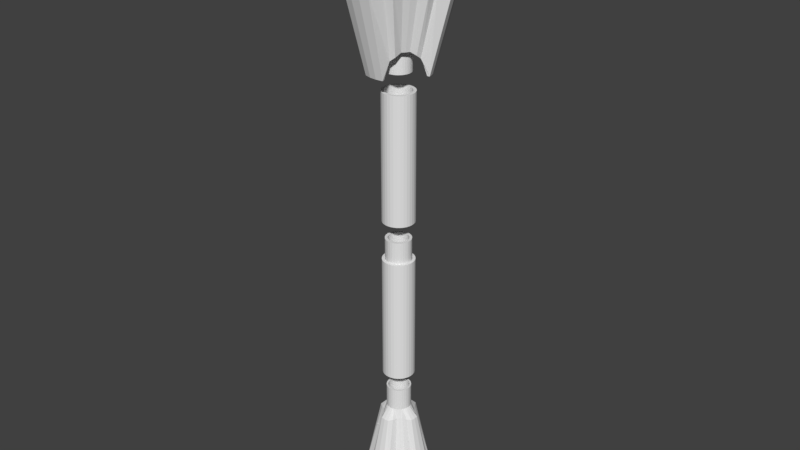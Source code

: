 # Source: tri-scepter.blend  (saved by Blender 2.77.0; exported with 4.5.12 LTS)
import bpy
from mathutils import Matrix  # noqa: F401  (used for matrix-valued properties, if any)

bpy.ops.wm.read_factory_settings(use_empty=True)
scene = bpy.context.scene
scene.name = 'Scene'

# ---- collections
col_collection_1 = bpy.data.collections.new('Collection 1'); scene.collection.children.link(col_collection_1)

# ---- materials (node trees are filled in below, after node groups)
mat_material_001 = bpy.data.materials.new('Material.001')
mat_material_001.alpha_threshold = 0.0
mat_material_001.use_transparent_shadow = False
mat_material_001.diffuse_color = (0.04225, 0.04265, 0.05497, 1.0)
mat_material_001.roughness = 0.5

# ---- material node trees

# ---- world
world_world = bpy.data.worlds.new('World'); scene.world = world_world
world_world.color = (0.05088, 0.05088, 0.05088)
world_world.use_sun_shadow = False
world_world.sun_shadow_jitter_overblur = 0.0
world_world.cycles.sampling_method = 'MANUAL'

# ---- meshes
me_cylinder_001 = bpy.data.meshes.new('Cylinder.001')
me_cylinder_001.from_pydata([(-0.2372, 0.2347, 2.67), (-0.2787, 0.1842, 2.67), (-0.3415, 0.2282, 2.67), (-0.2904, 0.2904, 2.67), (-0.1866, 0.2763, 2.67), (-0.3095, 0.1264, 2.67), (-0.3794, 0.1572, 2.67), (-0.2282, 0.3415, 2.67), (-0.1288, 0.3071, 2.67), (-0.3285, 0.06381, 2.67), (-0.4028, 0.08012, 2.67), (-0.1572, 0.3794, 2.67), (-0.06621, 0.3261, 2.67), (-0.3349, -0.001321, 2.67), (-0.4107, 6.023e-09, 2.67), (-0.08012, 0.4028, 2.67), (-0.001084, 0.3325, 2.67), (-0.3285, -0.06645, 2.67), (-0.4028, -0.08012, 2.67), (-2.455e-08, 0.4107, 2.67), (0.06405, 0.3261, 2.67), (-0.3095, -0.1291, 2.67), (-0.3794, -0.1572, 2.67), (0.08012, 0.4028, 2.67), (0.1267, 0.3071, 2.67), (-0.2787, -0.1868, 2.67), (-0.3415, -0.2282, 2.67), (0.1572, 0.3794, 2.67), (0.1844, 0.2763, 2.67), (-0.2372, -0.2374, 2.67), (-0.2904, -0.2904, 2.67), (0.2282, 0.3415, 2.67), (0.235, 0.2347, 2.67), (-0.1866, -0.2789, 2.67), (-0.2282, -0.3415, 2.67), (0.2904, 0.2904, 2.67), (0.2765, 0.1842, 2.67), (-0.1288, -0.3098, 2.67), (-0.1572, -0.3794, 2.67), (0.3415, 0.2282, 2.67), (0.3074, 0.1264, 2.67), (-0.06622, -0.3288, 2.67), (-0.08012, -0.4028, 2.67), (0.3794, 0.1572, 2.67), (0.3264, 0.06381, 2.67), (-0.001085, -0.3352, 2.67), (-1.583e-07, -0.4107, 2.67), (0.4028, 0.08012, 2.67), (0.3328, -0.001322, 2.67), (0.06405, -0.3288, 2.67), (0.08012, -0.4028, 2.67), (0.4107, -3.6e-07, 2.67), (0.3264, -0.06645, 2.67), (0.1267, -0.3098, 2.67), (0.1572, -0.3794, 2.67), (0.4028, -0.08012, 2.67), (0.3074, -0.1291, 2.67), (0.1844, -0.2789, 2.67), (0.2282, -0.3415, 2.67), (0.3794, -0.1572, 2.67), (0.2765, -0.1868, 2.67), (0.235, -0.2374, 2.67), (0.2904, -0.2904, 2.67), (0.3415, -0.2282, 2.67), (-0.2372, 0.2347, -1.23), (-0.2787, 0.1842, -1.23), (-0.3415, 0.2282, -1.23), (-0.2904, 0.2904, -1.23), (-0.1866, 0.2763, -1.23), (-0.3095, 0.1264, -1.23), (-0.3794, 0.1572, -1.23), (-0.2282, 0.3415, -1.23), (-0.1288, 0.3071, -1.23), (-0.3285, 0.06381, -1.23), (-0.4028, 0.08012, -1.23), (-0.1572, 0.3794, -1.23), (-0.06621, 0.3261, -1.23), (-0.3349, -0.001321, -1.23), (-0.4107, 1.469e-08, -1.23), (-0.08012, 0.4028, -1.23), (-0.001084, 0.3325, -1.23), (-0.3285, -0.06645, -1.23), (-0.4028, -0.08012, -1.23), (-2.455e-08, 0.4107, -1.23), (0.06405, 0.3261, -1.23), (-0.3095, -0.1291, -1.23), (-0.3794, -0.1572, -1.23), (0.08012, 0.4028, -1.23), (0.1267, 0.3071, -1.23), (-0.2787, -0.1868, -1.23), (-0.3415, -0.2282, -1.23), (0.1572, 0.3794, -1.23), (0.1844, 0.2763, -1.23), (-0.2372, -0.2374, -1.23), (-0.2904, -0.2904, -1.23), (0.2282, 0.3415, -1.23), (0.235, 0.2347, -1.23), (-0.1866, -0.2789, -1.23), (-0.2282, -0.3415, -1.23), (0.2904, 0.2904, -1.23), (0.2765, 0.1842, -1.23), (-0.1288, -0.3098, -1.23), (-0.1572, -0.3794, -1.23), (0.3415, 0.2282, -1.23), (0.3074, 0.1264, -1.23), (-0.06622, -0.3288, -1.23), (-0.08012, -0.4028, -1.23), (0.3794, 0.1572, -1.23), (0.3264, 0.06381, -1.23), (-0.001085, -0.3352, -1.23), (-1.583e-07, -0.4107, -1.23), (0.4028, 0.08012, -1.23), (0.3328, -0.001322, -1.23), (0.06405, -0.3288, -1.23), (0.08012, -0.4028, -1.23), (0.4107, -3.513e-07, -1.23), (0.3264, -0.06645, -1.23), (0.1267, -0.3098, -1.23), (0.1572, -0.3794, -1.23), (0.4028, -0.08012, -1.23), (0.3074, -0.1291, -1.23), (0.1844, -0.2789, -1.23), (0.2282, -0.3415, -1.23), (0.3794, -0.1572, -1.23), (0.2765, -0.1868, -1.23), (0.235, -0.2374, -1.23), (0.2904, -0.2904, -1.23), (0.3415, -0.2282, -1.23)], [], [(1, 0, 3, 2), (0, 4, 7, 3), (5, 1, 2, 6), (4, 8, 11, 7), (9, 5, 6, 10), (8, 12, 15, 11), (13, 9, 10, 14), (12, 16, 19, 15), (17, 13, 14, 18), (16, 20, 23, 19), (21, 17, 18, 22), (20, 24, 27, 23), (25, 21, 22, 26), (24, 28, 31, 27), (29, 25, 26, 30), (28, 32, 35, 31), (33, 29, 30, 34), (32, 36, 39, 35), (37, 33, 34, 38), (36, 40, 43, 39), (41, 37, 38, 42), (40, 44, 47, 43), (45, 41, 42, 46), (44, 48, 51, 47), (49, 45, 46, 50), (48, 52, 55, 51), (53, 49, 50, 54), (52, 56, 59, 55), (57, 53, 54, 58), (56, 60, 63, 59), (61, 57, 58, 62), (60, 61, 62, 63), (65, 66, 67, 64), (64, 67, 71, 68), (69, 70, 66, 65), (68, 71, 75, 72), (73, 74, 70, 69), (72, 75, 79, 76), (77, 78, 74, 73), (76, 79, 83, 80), (81, 82, 78, 77), (80, 83, 87, 84), (85, 86, 82, 81), (84, 87, 91, 88), (89, 90, 86, 85), (88, 91, 95, 92), (93, 94, 90, 89), (92, 95, 99, 96), (97, 98, 94, 93), (96, 99, 103, 100), (101, 102, 98, 97), (100, 103, 107, 104), (105, 106, 102, 101), (104, 107, 111, 108), (109, 110, 106, 105), (108, 111, 115, 112), (113, 114, 110, 109), (112, 115, 119, 116), (117, 118, 114, 113), (116, 119, 123, 120), (121, 122, 118, 117), (120, 123, 127, 124), (125, 126, 122, 121), (124, 127, 126, 125), (40, 104, 108, 44), (22, 86, 90, 26), (6, 70, 74, 10), (61, 125, 121, 57), (27, 91, 87, 23), (11, 75, 71, 7), (58, 122, 126, 62), (24, 88, 92, 28), (8, 72, 76, 12), (63, 127, 123, 59), (45, 109, 105, 41), (4, 68, 72, 8), (60, 124, 125, 61), (42, 106, 110, 46), (47, 111, 107, 43), (29, 93, 89, 25), (44, 108, 112, 48), (26, 90, 94, 30), (62, 126, 127, 63), (31, 95, 91, 27), (13, 77, 73, 9), (28, 92, 96, 32), (10, 74, 78, 14), (49, 113, 109, 45), (15, 79, 75, 11), (46, 110, 114, 50), (12, 76, 80, 16), (51, 115, 111, 47), (33, 97, 93, 29), (48, 112, 116, 52), (30, 94, 98, 34), (35, 99, 95, 31), (17, 81, 77, 13), (32, 96, 100, 36), (14, 78, 82, 18), (53, 117, 113, 49), (19, 83, 79, 15), (50, 114, 118, 54), (16, 80, 84, 20), (1, 65, 64, 0), (55, 119, 115, 51), (37, 101, 97, 33), (0, 64, 68, 4), (52, 116, 120, 56), (34, 98, 102, 38), (3, 67, 66, 2), (39, 103, 99, 35), (21, 85, 81, 17), (7, 71, 67, 3), (36, 100, 104, 40), (18, 82, 86, 22), (57, 121, 117, 53), (23, 87, 83, 19), (5, 69, 65, 1), (54, 118, 122, 58), (20, 84, 88, 24), (59, 123, 119, 55), (41, 105, 101, 37), (2, 66, 70, 6), (56, 120, 124, 60), (38, 102, 106, 42), (43, 107, 103, 39), (25, 89, 85, 21), (9, 73, 69, 5)])
me_cylinder_001.use_remesh_preserve_volume = False
me_cylinder_001.use_remesh_preserve_attributes = False
me_cylinder_001.use_mirror_vertex_groups = False
me_cylinder_001.update()
me_cylinder_007 = bpy.data.meshes.new('Cylinder.007')
me_cylinder_007.from_pydata([(-0.2787, 0.1842, -0.4475), (-0.3415, 0.2282, -0.4475), (-0.2904, 0.2904, -0.4475), (-0.2372, 0.2347, -0.4475), (-0.2402, 0.231, -0.4475), (-0.2671, 0.2009, -0.4475), (-0.2726, 0.1915, -0.4475), (-0.2372, 0.2347, 2.67), (-0.2787, 0.1842, 2.67), (-0.2726, 0.1915, -0.2441), (-0.2657, 0.1999, -0.2441), (-0.2402, 0.231, -0.2441), (-0.3095, 0.1264, -0.4475), (-0.3794, 0.1572, -0.4475), (-0.2953, 0.153, -0.4475), (-0.3, 0.1451, -0.4475), (-0.3011, 0.1421, -0.4475), (-0.3415, 0.2282, 2.67), (-0.2904, 0.2904, 2.67), (-0.2282, 0.3415, -0.4475), (-0.1871, 0.277, -0.4475), (-0.2239, 0.2493, -0.4475), (-0.2362, 0.2356, -0.4475), (-0.1866, 0.2763, -0.2441), (-0.1866, 0.2763, 2.67), (-0.2362, 0.2356, -0.2441), (-0.222, 0.2472, -0.2441), (-0.3095, 0.1264, 2.67), (-0.3011, 0.1421, -0.2441), (-0.2996, 0.1449, -0.2441), (-0.2953, 0.153, -0.2441), (-0.3285, 0.06381, -0.4475), (-0.4028, 0.08012, -0.4475), (-0.3176, 0.09986, -0.4475), (-0.3236, 0.08445, -0.4475), (-0.3247, 0.07632, -0.4475), (-0.3794, 0.1572, 2.67), (-0.2282, 0.3415, 2.67), (-0.1572, 0.3794, -0.4475), (-0.1295, 0.3088, -0.4475), (-0.1722, 0.2882, -0.4475), (-0.1288, 0.3071, -0.2441), (-0.1288, 0.3071, 2.67), (-0.1702, 0.285, -0.2441), (-0.3285, 0.06381, 2.67), (-0.3247, 0.07632, -0.2441), (-0.3224, 0.08415, -0.2441), (-0.3176, 0.09986, -0.2441), (-0.3349, -0.001321, -0.4475), (-0.4107, 4.232e-07, -0.4475), (-0.4028, 0.08012, 2.67), (-0.1572, 0.3794, 2.67), (-0.08012, 0.4028, -0.4475), (-0.06697, 0.3303, -0.4475), (-0.1138, 0.3164, -0.4475), (-0.06621, 0.3261, -0.2441), (-0.06621, 0.3261, 2.67), (-0.1123, 0.3121, -0.2441), (-0.3349, -0.001321, 2.67), (-0.3285, -0.06645, -0.4475), (-0.4028, -0.08012, -0.4475), (-0.4107, 6.023e-09, 2.67), (-0.08012, 0.4028, 2.67), (-2.455e-08, 0.4107, -0.4475), (-0.001013, 0.3377, -0.4475), (-0.05142, 0.3349, -0.4475), (-0.001084, 0.3325, -0.2441), (-0.001084, 0.3325, 2.67), (-0.0503, 0.3277, -0.2441), (-0.3285, -0.06645, 2.67), (-0.3095, -0.1291, -0.4475), (-0.3794, -0.1572, -0.4475), (-0.4028, -0.08012, 2.67), (-2.455e-08, 0.4107, 2.67), (0.08012, 0.4028, -0.4475), (0.06514, 0.3313, -0.4475), (0.01373, 0.3385, -0.4475), (0.06405, 0.3261, -0.2441), (0.06405, 0.3261, 2.67), (0.01342, 0.3311, -0.2441), (-0.3095, -0.1291, 2.67), (-0.2787, -0.1868, -0.4475), (-0.3415, -0.2282, -0.4475), (-0.3794, -0.1572, 2.67), (0.08012, 0.4028, 2.67), (0.1572, 0.3794, -0.4475), (0.128, 0.3102, -0.4475), (0.07834, 0.3295, -0.4475), (0.1267, 0.3071, -0.2441), (0.1267, 0.3071, 2.67), (0.0766, 0.3223, -0.2441), (-0.2787, -0.1868, 2.67), (-0.2372, -0.2374, -0.4475), (-0.2904, -0.2904, -0.4475), (-0.3415, -0.2282, 2.67), (0.1572, 0.3794, 2.67), (0.2282, 0.3415, -0.4475), (0.1858, 0.2783, -0.4475), (0.139, 0.3059, -0.4475), (0.1844, 0.2763, -0.2441), (0.1844, 0.2763, 2.67), (0.137, 0.3016, -0.2441), (-0.2372, -0.2374, 2.67), (-0.1866, -0.2789, -0.4475), (-0.2282, -0.3415, -0.4475), (-0.2904, -0.2904, 2.67), (0.2282, 0.3415, 2.67), (0.2904, 0.2904, -0.4475), (0.2362, 0.236, -0.4475), (0.1948, 0.273, -0.4475), (0.235, 0.2347, -0.2441), (0.235, 0.2347, 2.67), (0.1924, 0.2697, -0.2441), (-0.1866, -0.2789, 2.67), (-0.1288, -0.3098, -0.4475), (-0.1572, -0.3794, -0.4475), (-0.2282, -0.3415, 2.67), (0.2904, 0.2904, 2.67), (0.3415, 0.2282, -0.4475), (0.2772, 0.1846, -0.4475), (0.2431, 0.2298, -0.4475), (0.2765, 0.1842, -0.2441), (0.2765, 0.1842, 2.67), (0.2408, 0.2277, -0.2441), (-0.1288, -0.3098, 2.67), (-0.06622, -0.3288, -0.4475), (-0.08012, -0.4028, -0.4475), (-0.1572, -0.3794, 2.67), (0.3415, 0.2282, 2.67), (0.3794, 0.1572, -0.4475), (0.3074, 0.1264, -0.4475), (0.304, 0.1328, -0.4475), (0.2821, 0.1781, -0.4475), (0.3074, 0.1264, 2.67), (0.2803, 0.177, -0.2441), (0.304, 0.1328, -0.2441), (-0.06622, -0.3288, 2.67), (-0.001085, -0.3352, -0.4475), (-1.583e-07, -0.4107, -0.4475), (-0.08012, -0.4028, 2.67), (0.3794, 0.1572, 2.67), (0.4028, 0.08012, -0.4475), (0.3268, 0.0639, -0.4475), (0.3103, 0.1197, -0.4475), (0.3079, 0.1246, -0.4475), (0.3264, 0.06381, -0.2441), (0.3264, 0.06381, 2.67), (0.3079, 0.1246, -0.2441), (0.3095, 0.1194, -0.2441), (-0.001085, -0.3352, 2.67), (0.06405, -0.3288, -0.4475), (0.08012, -0.4028, -0.4475), (-1.583e-07, -0.4107, 2.67), (0.4028, 0.08012, 2.67), (0.4107, 5.723e-08, -0.4475), (0.3328, -0.001321, -0.4475), (0.3311, 0.01528, -0.4475), (0.3288, 0.05729, -0.4475), (0.3328, -0.001322, 2.67), (0.327, 0.05702, -0.2441), (0.3311, 0.01528, -0.2441), (0.06405, -0.3288, 2.67), (0.1267, -0.3098, -0.4475), (0.1572, -0.3794, -0.4475), (0.08012, -0.4028, 2.67), (0.4107, -3.6e-07, 2.67), (0.4028, -0.08012, -0.4475), (0.3264, -0.06645, -0.4475), (0.3314, -0.01538, -0.4475), (0.3324, -0.00785, -0.4475), (0.3323, -0.005801, -0.4475), (0.3264, -0.06645, 2.67), (0.3323, -0.005801, -0.2441), (0.3321, -0.007837, -0.2441), (0.3314, -0.01538, -0.2441), (0.1267, -0.3098, 2.67), (0.1844, -0.2789, -0.4475), (0.2282, -0.3415, -0.4475), (0.1572, -0.3794, 2.67), (0.4028, -0.08012, 2.67), (0.3794, -0.1572, -0.4475), (0.3074, -0.1291, -0.4475), (0.3074, -0.1291, 2.67), (0.1844, -0.2789, 2.67), (0.235, -0.2374, -0.4475), (0.2904, -0.2904, -0.4475), (0.2282, -0.3415, 2.67), (0.3794, -0.1572, 2.67), (0.3415, -0.2282, -0.4475), (0.2765, -0.1868, -0.4475), (0.2765, -0.1868, 2.67), (0.235, -0.2374, 2.67), (0.2904, -0.2904, 2.67), (0.3415, -0.2282, 2.67), (-0.01396, -0.3266, -0.2441), (-0.01195, -0.2782, -0.2441), (-0.06717, -0.2705, -0.2441), (-0.07857, -0.3175, -0.2441), (-0.07857, -0.3175, -0.99), (-0.01396, -0.3266, -0.99), (0.05119, -0.3229, -0.2441), (0.04373, -0.2751, -0.2441), (-0.01104, -0.2566, -0.99), (-0.06206, -0.2494, -0.99), (-0.1198, -0.2521, -0.2441), (-0.1392, -0.2939, -0.2441), (-0.1392, -0.2939, -0.99), (0.05119, -0.3229, -0.99), (0.1136, -0.3044, -0.2441), (0.09772, -0.2611, -0.2441), (0.04039, -0.2537, -0.99), (-0.1107, -0.2324, -0.99), (-0.1679, -0.2238, -0.2441), (-0.195, -0.261, -0.2441), (-0.195, -0.261, -0.99), (0.1136, -0.3044, -0.99), (0.1719, -0.2763, -0.2441), (0.148, -0.2369, -0.2441), (0.09027, -0.2408, -0.99), (-0.1551, -0.2063, -0.99), (-0.2095, -0.1866, -0.2441), (-0.2434, -0.2178, -0.2441), (-0.2434, -0.2178, -0.99), (0.1719, -0.2763, -0.99), (0.2237, -0.2373, -0.2441), (0.1925, -0.2034, -0.2441), (0.1367, -0.2184, -0.99), (-0.1935, -0.1719, -0.99), (-0.243, -0.1421, -0.2441), (-0.2824, -0.1661, -0.2441), (-0.2824, -0.1661, -0.99), (0.2237, -0.2373, -0.99), (0.2669, -0.1889, -0.2441), (0.2296, -0.1618, -0.2441), (0.1778, -0.1874, -0.99), (-0.2245, -0.1308, -0.99), (-0.2672, -0.09185, -0.2441), (-0.3105, -0.1077, -0.2441), (-0.3105, -0.1077, -0.99), (0.2669, -0.1889, -0.99), (0.2998, -0.1331, -0.2441), (0.2579, -0.1137, -0.2441), (0.2121, -0.149, -0.99), (-0.2469, -0.08439, -0.99), (-0.2812, -0.03786, -0.2441), (-0.329, -0.04531, -0.2441), (-0.329, -0.04531, -0.99), (0.2998, -0.1331, -0.99), (0.3234, -0.07246, -0.2441), (0.2763, -0.06106, -0.2441), (0.2383, -0.1046, -0.99), (-0.2598, -0.03451, -0.99), (-0.2843, 0.01782, -0.2441), (-0.3327, 0.01983, -0.2441), (-0.3327, 0.01983, -0.99), (0.3234, -0.07246, -0.99), (0.2841, -0.005838, -0.2441), (0.2553, -0.05595, -0.99), (-0.2627, 0.01692, -0.99), (-0.2766, 0.07304, -0.2441), (-0.3236, 0.08445, -0.99), (0.3324, -0.00785, -0.99), (0.281, 0.04984, -0.2441), (0.2625, -0.004937, -0.99), (-0.2555, 0.06793, -0.99), (-0.2582, 0.1257, -0.2441), (-0.3, 0.1451, -0.99), (0.3288, 0.05729, -0.99), (0.267, 0.1038, -0.2441), (0.2595, 0.0465, -0.99), (-0.2385, 0.1166, -0.99), (-0.2299, 0.1737, -0.2441), (-0.2671, 0.2009, -0.99), (0.3103, 0.1197, -0.99), (0.2428, 0.1541, -0.2441), (0.2466, 0.09638, -0.99), (-0.2124, 0.161, -0.99), (-0.1927, 0.2153, -0.2441), (-0.2239, 0.2493, -0.99), (0.2821, 0.1781, -0.99), (0.2092, 0.1986, -0.2441), (0.2243, 0.1428, -0.99), (-0.1781, 0.1994, -0.99), (-0.1482, 0.2489, -0.2441), (-0.1722, 0.2882, -0.99), (0.2431, 0.2298, -0.99), (0.1676, 0.2357, -0.2441), (0.1933, 0.1839, -0.99), (-0.1369, 0.2304, -0.99), (-0.09795, 0.2731, -0.2441), (-0.1138, 0.3164, -0.99), (0.1948, 0.273, -0.99), (0.1196, 0.2641, -0.2441), (0.1548, 0.2182, -0.99), (-0.0905, 0.2528, -0.99), (-0.04396, 0.2871, -0.2441), (-0.05142, 0.3349, -0.99), (0.139, 0.3059, -0.99), (0.06694, 0.2824, -0.2441), (0.1105, 0.2444, -0.99), (-0.04062, 0.2656, -0.99), (0.01171, 0.2902, -0.2441), (0.01373, 0.3385, -0.99), (0.07834, 0.3295, -0.99), (0.06183, 0.2614, -0.99), (0.01081, 0.2686, -0.99)], [], [(0, 1, 2, 3, 4, 5, 6), (3, 7, 8, 0, 6, 9, 10, 11, 4), (12, 13, 1, 0, 14, 15, 16), (1, 17, 18, 2), (3, 2, 19, 20, 21, 22), (23, 24, 7, 3, 22, 25, 26), (8, 7, 18, 17), (0, 8, 27, 12, 16, 28, 29, 30, 14), (31, 32, 13, 12, 33, 34, 35), (13, 36, 17, 1), (2, 18, 37, 19), (20, 19, 38, 39, 40), (41, 42, 24, 23, 43), (7, 24, 37, 18), (27, 8, 17, 36), (12, 27, 44, 31, 35, 45, 46, 47, 33), (48, 49, 32, 31), (32, 50, 36, 13), (19, 37, 51, 38), (39, 38, 52, 53, 54), (55, 56, 42, 41, 57), (24, 42, 51, 37), (44, 27, 36, 50), (31, 44, 58, 48), (59, 60, 49, 48), (49, 61, 50, 32), (38, 51, 62, 52), (53, 52, 63, 64, 65), (66, 67, 56, 55, 68), (42, 56, 62, 51), (58, 44, 50, 61), (48, 58, 69, 59), (70, 71, 60, 59), (60, 72, 61, 49), (52, 62, 73, 63), (64, 63, 74, 75, 76), (77, 78, 67, 66, 79), (56, 67, 73, 62), (69, 58, 61, 72), (59, 69, 80, 70), (81, 82, 71, 70), (71, 83, 72, 60), (63, 73, 84, 74), (75, 74, 85, 86, 87), (88, 89, 78, 77, 90), (67, 78, 84, 73), (80, 69, 72, 83), (70, 80, 91, 81), (92, 93, 82, 81), (82, 94, 83, 71), (74, 84, 95, 85), (86, 85, 96, 97, 98), (99, 100, 89, 88, 101), (78, 89, 95, 84), (91, 80, 83, 94), (81, 91, 102, 92), (103, 104, 93, 92), (93, 105, 94, 82), (85, 95, 106, 96), (97, 96, 107, 108, 109), (110, 111, 100, 99, 112), (89, 100, 106, 95), (102, 91, 94, 105), (92, 102, 113, 103), (114, 115, 104, 103), (104, 116, 105, 93), (96, 106, 117, 107), (108, 107, 118, 119, 120), (121, 122, 111, 110, 123), (100, 111, 117, 106), (113, 102, 105, 116), (103, 113, 124, 114), (125, 126, 115, 114), (115, 127, 116, 104), (107, 117, 128, 118), (119, 118, 129, 130, 131, 132), (130, 133, 122, 121, 134, 135, 131), (111, 122, 128, 117), (124, 113, 116, 127), (114, 124, 136, 125), (137, 138, 126, 125), (126, 139, 127, 115), (118, 128, 140, 129), (130, 129, 141, 142, 143, 144), (145, 146, 133, 130, 144, 147, 148), (122, 133, 140, 128), (136, 124, 127, 139), (125, 136, 149, 137), (150, 151, 138, 137), (138, 152, 139, 126), (129, 140, 153, 141), (142, 141, 154, 155, 156, 157), (155, 158, 146, 145, 159, 160, 156), (133, 146, 153, 140), (149, 136, 139, 152), (137, 149, 161, 150), (162, 163, 151, 150), (151, 164, 152, 138), (141, 153, 165, 154), (155, 154, 166, 167, 168, 169, 170), (167, 171, 158, 155, 170, 172, 173, 174, 168), (146, 158, 165, 153), (161, 149, 152, 164), (150, 161, 175, 162), (176, 177, 163, 162), (163, 178, 164, 151), (154, 165, 179, 166), (167, 166, 180, 181), (181, 182, 171, 167), (158, 171, 179, 165), (175, 161, 164, 178), (162, 175, 183, 176), (184, 185, 177, 176), (177, 186, 178, 163), (166, 179, 187, 180), (181, 180, 188, 189), (189, 190, 182, 181), (171, 182, 187, 179), (183, 175, 178, 186), (176, 183, 191, 184), (189, 188, 185, 184), (185, 192, 186, 177), (180, 187, 193, 188), (184, 191, 190, 189), (182, 190, 193, 187), (191, 183, 186, 192), (188, 193, 192, 185), (190, 191, 192, 193), (194, 195, 196, 197), (197, 198, 199, 194), (200, 201, 195, 194), (195, 202, 203, 196), (197, 196, 204, 205), (205, 206, 198, 197), (199, 198, 203, 202), (194, 199, 207, 200), (208, 209, 201, 200), (201, 210, 202, 195), (196, 203, 211, 204), (205, 204, 212, 213), (213, 214, 206, 205), (198, 206, 211, 203), (207, 199, 202, 210), (200, 207, 215, 208), (216, 217, 209, 208), (209, 218, 210, 201), (204, 211, 219, 212), (213, 212, 220, 221), (221, 222, 214, 213), (206, 214, 219, 211), (215, 207, 210, 218), (208, 215, 223, 216), (224, 225, 217, 216), (217, 226, 218, 209), (212, 219, 227, 220), (221, 220, 228, 229), (229, 230, 222, 221), (214, 222, 227, 219), (223, 215, 218, 226), (216, 223, 231, 224), (232, 233, 225, 224), (225, 234, 226, 217), (220, 227, 235, 228), (229, 228, 236, 237), (237, 238, 230, 229), (222, 230, 235, 227), (231, 223, 226, 234), (224, 231, 239, 232), (240, 241, 233, 232), (233, 242, 234, 225), (228, 235, 243, 236), (237, 236, 244, 245), (245, 246, 238, 237), (230, 238, 243, 235), (239, 231, 234, 242), (232, 239, 247, 240), (248, 249, 241, 240), (241, 250, 242, 233), (236, 243, 251, 244), (245, 244, 252, 253), (253, 254, 246, 245), (238, 246, 251, 243), (247, 239, 242, 250), (240, 247, 255, 248), (173, 256, 249, 248, 174), (249, 257, 250, 241), (244, 251, 258, 252), (45, 253, 252, 259, 46), (34, 260, 254, 253, 45, 35), (246, 254, 258, 251), (255, 247, 250, 257), (248, 255, 261, 169, 168, 174), (159, 262, 256, 173, 172, 160), (256, 263, 257, 249), (252, 258, 264, 259), (46, 259, 265, 29, 28, 47), (15, 266, 260, 34, 33, 47, 28, 16), (254, 260, 264, 258), (261, 255, 257, 263), (169, 261, 267, 157, 156, 160, 172, 170), (148, 268, 262, 159, 145), (262, 269, 263, 256), (259, 264, 270, 265), (29, 265, 271, 10, 9, 30), (5, 272, 266, 15, 14, 30, 9, 6), (260, 266, 270, 264), (267, 261, 263, 269), (157, 267, 273, 143, 142), (134, 274, 268, 148, 147, 135), (268, 275, 269, 262), (265, 270, 276, 271), (10, 271, 277, 26, 25, 11), (21, 278, 272, 5, 4, 11, 25, 22), (266, 272, 276, 270), (273, 267, 269, 275), (143, 273, 279, 132, 131, 135, 147, 144), (123, 280, 274, 134, 121), (274, 281, 275, 268), (271, 276, 282, 277), (26, 277, 283, 43, 23), (40, 284, 278, 21, 20), (272, 278, 282, 276), (279, 273, 275, 281), (132, 279, 285, 120, 119), (112, 286, 280, 123, 110), (280, 287, 281, 274), (277, 282, 288, 283), (43, 283, 289, 57, 41), (54, 290, 284, 40, 39), (278, 284, 288, 282), (285, 279, 281, 287), (120, 285, 291, 109, 108), (101, 292, 286, 112, 99), (286, 293, 287, 280), (283, 288, 294, 289), (57, 289, 295, 68, 55), (65, 296, 290, 54, 53), (284, 290, 294, 288), (291, 285, 287, 293), (109, 291, 297, 98, 97), (90, 298, 292, 101, 88), (292, 299, 293, 286), (289, 294, 300, 295), (68, 295, 301, 79, 66), (76, 302, 296, 65, 64), (290, 296, 300, 294), (297, 291, 293, 299), (98, 297, 303, 87, 86), (79, 301, 298, 90, 77), (298, 304, 299, 292), (295, 300, 305, 301), (87, 303, 302, 76, 75), (296, 302, 305, 300), (303, 297, 299, 304), (301, 305, 304, 298), (302, 303, 304, 305)])
me_cylinder_007.use_remesh_preserve_volume = False
me_cylinder_007.use_remesh_preserve_attributes = False
me_cylinder_007.use_mirror_vertex_groups = False
me_cylinder_007.update()
me_cylinder_003 = bpy.data.meshes.new('Cylinder.003')
me_cylinder_003.from_pydata([(2.634e-05, 0.6449, -0.1161), (0.1258, 0.6326, -0.1161), (0.1922, 0.4646, -0.1161), (0.2793, 0.4181, -0.1161), (0.3557, 0.3554, -0.1161), (0.5362, 0.3583, -0.1161), (0.5958, 0.2468, -0.1161), (0.6325, 0.1259, -0.1161), (0.6449, 3.952e-05, -0.1161), (0.6325, -0.1258, -0.1161), (0.465, -0.1938, -0.1161), (0.4184, -0.281, -0.1161), (0.3557, -0.3574, -0.1161), (0.3583, -0.5362, -0.1161), (0.2468, -0.5958, -0.1161), (0.1258, -0.6325, -0.1161), (2.611e-05, -0.6449, -0.1161), (-0.1258, -0.6325, -0.1161), (-0.1935, -0.4666, -0.1161), (-0.2807, -0.42, -0.1161), (-0.357, -0.3574, -0.1161), (-0.5362, -0.3583, -0.1161), (-0.5958, -0.2468, -0.1161), (-0.6325, -0.1258, -0.1161), (-0.6449, 4.011e-05, -0.1161), (-0.6325, 0.1259, -0.1161), (-0.4663, 0.1919, -0.1161), (-0.4197, 0.279, -0.1161), (-0.357, 0.3554, -0.1161), (-0.3583, 0.5363, -0.1161), (-0.2468, 0.5959, -0.1161), (-0.1258, 0.6326, -0.1161), (-0.1258, 0.6326, -0.1297), (-0.2468, 0.5959, -0.1297), (-0.3583, 0.5363, -0.1297), (-0.357, 0.3554, -0.1297), (-0.4197, 0.279, -0.1297), (-0.4663, 0.1919, -0.1297), (-0.6325, 0.1259, -0.1297), (-0.6449, 4.011e-05, -0.1297), (-0.6325, -0.1258, -0.1297), (-0.5958, -0.2468, -0.1297), (-0.5362, -0.3583, -0.1297), (-0.357, -0.3574, -0.1297), (-0.2807, -0.42, -0.1297), (-0.1935, -0.4666, -0.1297), (-0.1258, -0.6325, -0.1297), (2.611e-05, -0.6449, -0.1297), (0.1258, -0.6325, -0.1297), (0.2468, -0.5958, -0.1297), (0.3583, -0.5362, -0.1297), (0.3557, -0.3574, -0.1297), (0.4184, -0.281, -0.1297), (0.465, -0.1938, -0.1297), (0.6325, -0.1258, -0.1297), (0.6449, 3.952e-05, -0.1297), (0.6325, 0.1259, -0.1297), (0.5958, 0.2468, -0.1297), (0.5362, 0.3583, -0.1297), (0.3557, 0.3554, -0.1297), (0.2793, 0.4181, -0.1297), (0.1922, 0.4646, -0.1297), (0.1258, 0.6326, -0.1297), (2.634e-05, 0.6449, -0.1297)], [], [(31, 30, 29, 28, 27, 26, 25, 24, 23, 22, 21, 20, 19, 18, 17, 16, 15, 14, 13, 12, 11, 10, 9, 8, 7, 6, 5, 4, 3, 2, 1, 0), (32, 63, 62, 61, 60, 59, 58, 57, 56, 55, 54, 53, 52, 51, 50, 49, 48, 47, 46, 45, 44, 43, 42, 41, 40, 39, 38, 37, 36, 35, 34, 33), (8, 9, 54, 55), (21, 22, 41, 42), (7, 8, 55, 56), (20, 21, 42, 43), (6, 7, 56, 57), (19, 20, 43, 44), (5, 6, 57, 58), (18, 19, 44, 45), (4, 5, 58, 59), (17, 18, 45, 46), (30, 31, 32, 33), (3, 4, 59, 60), (16, 17, 46, 47), (29, 30, 33, 34), (2, 3, 60, 61), (15, 16, 47, 48), (28, 29, 34, 35), (0, 1, 62, 63), (14, 15, 48, 49), (27, 28, 35, 36), (1, 2, 61, 62), (13, 14, 49, 50), (26, 27, 36, 37), (31, 0, 63, 32), (12, 13, 50, 51), (25, 26, 37, 38), (11, 12, 51, 52), (24, 25, 38, 39), (10, 11, 52, 53), (23, 24, 39, 40), (9, 10, 53, 54), (22, 23, 40, 41)])
me_cylinder_003.use_remesh_preserve_volume = False
me_cylinder_003.use_remesh_preserve_attributes = False
me_cylinder_003.use_mirror_vertex_groups = False
me_cylinder_003.update()
me_cylinder = bpy.data.meshes.new('Cylinder')
me_cylinder.from_pydata([(0.01542, 0.5201, -0.3979), (0.01542, 0.8878, 1.042), (0.116, 0.5102, -0.3979), (0.1877, 0.8708, 1.042), (0.2127, 0.4809, -0.3979), (0.3534, 0.8206, 1.042), (0.3522, 0.5271, -0.4742), (0.6034, 0.9031, 1.208), (0.4483, 0.4483, -0.5635), (0.768, 0.768, 1.208), (0.6492, 0.4764, -0.9761), (1.126, 0.75, 1.172), (0.7343, 0.3171, -0.9761), (1.25, 0.5172, 1.172), (0.7868, 0.1443, -0.9761), (1.327, 0.2645, 1.172), (0.8045, -0.03547, -0.9761), (1.353, 0.001783, 1.172), (0.6218, -0.1237, -0.5635), (1.065, -0.2119, 1.208), (0.5857, -0.2426, -0.4742), (1.003, -0.4156, 1.208), (0.444, -0.2817, -0.3979), (0.7497, -0.486, 1.042), (0.3799, -0.3598, -0.3979), (0.6399, -0.6198, 1.042), (0.3018, -0.4239, -0.3979), (0.5061, -0.7296, 1.042), (0.2426, -0.5857, -0.4742), (0.4156, -1.003, 1.208), (0.1237, -0.6218, -0.5635), (0.2119, -1.065, 1.208), (0.04333, -0.7966, -0.9761), (0.005877, -1.345, 1.172), (-0.1364, -0.7789, -0.9761), (-0.2569, -1.319, 1.172), (-0.3093, -0.7265, -0.9761), (-0.5095, -1.242, 1.172), (-0.4686, -0.6413, -0.9761), (-0.7424, -1.118, 1.172), (-0.4483, -0.4483, -0.5635), (-0.768, -0.768, 1.208), (-0.5271, -0.3522, -0.4742), (-0.9031, -0.6034, 1.208), (-0.4608, -0.1926, -0.3979), (-0.8005, -0.3333, 1.042), (-0.4901, -0.09588, -0.3979), (-0.8507, -0.1676, 1.042), (-0.6339, 6.775e-07, -0.4742), (-1.086, 9.814e-07, 1.208), (-0.6218, 0.1237, -0.5635), (-1.065, 0.2119, 1.208), (-0.7459, 0.2729, -0.9761), (-1.238, 0.5172, 1.172), (-0.6608, 0.4322, -0.9761), (-1.114, 0.75, 1.172), (-0.5462, 0.5718, -0.9761), (-0.9464, 0.9541, 1.172), (-0.4065, 0.6864, -0.9761), (-0.7424, 1.122, 1.172), (-0.2426, 0.5857, -0.5635), (-0.4156, 1.003, 1.208), (-0.1237, 0.6218, -0.4742), (-0.2119, 1.065, 1.208), (9.679e-08, 0.3179, 1.031), (0.06202, 0.3118, 1.031), (0.1217, 0.2937, 1.031), (0.1766, 0.2643, 1.031), (0.2248, 0.2248, 1.031), (0.2643, 0.1766, 1.031), (0.2937, 0.1217, 1.031), (0.3118, 0.06202, 1.031), (0.3179, 1.39e-07, 1.031), (0.3118, -0.06202, 1.031), (0.2937, -0.1217, 1.031), (0.2643, -0.1766, 1.031), (0.2248, -0.2248, 1.031), (0.1766, -0.2643, 1.031), (0.1217, -0.2937, 1.031), (0.06202, -0.3118, 1.031), (-6.991e-08, -0.3179, 1.031), (-0.06202, -0.3118, 1.031), (-0.1217, -0.2937, 1.031), (-0.1766, -0.2643, 1.031), (-0.2248, -0.2248, 1.031), (-0.2643, -0.1766, 1.031), (-0.2937, -0.1217, 1.031), (-0.3118, -0.06202, 1.031), (-0.3179, 4.851e-07, 1.031), (-0.3118, 0.06202, 1.031), (-0.2937, 0.1217, 1.031), (-0.2643, 0.1766, 1.031), (-0.2248, 0.2248, 1.031), (-0.1766, 0.2643, 1.031), (-0.1217, 0.2937, 1.031), (-0.06202, 0.3118, 1.031), (1.647, 0.5914, 2.122), (1.565, 0.7462, 2.122), (1.698, 0.4235, 2.122), (1.715, 0.2488, 2.122), (-0.3753, -1.65, 2.122), (-0.2006, -1.667, 2.122), (-0.5433, -1.599, 2.122), (-0.698, -1.516, 2.122), (-1.34, 1.028, 2.122), (-1.423, 0.873, 2.122), (-1.229, 1.163, 2.122), (-1.093, 1.275, 2.122), (1.172, 0.4026, 1.897), (1.13, 0.482, 1.897), (1.198, 0.3164, 1.897), (1.207, 0.2268, 1.897), (-0.2791, -1.161, 1.897), (-0.1894, -1.17, 1.897), (-0.3652, -1.135, 1.897), (-0.4447, -1.092, 1.897), (-0.9341, 0.7406, 1.897), (-0.9765, 0.6611, 1.897), (-0.877, 0.8102, 1.897), (-0.8073, 0.8673, 1.897), (1.193, 0.4201, 2.958), (1.141, 0.5183, 2.958), (1.226, 0.3136, 2.958), (1.236, 0.2028, 2.958), (-0.2674, -1.179, 2.958), (-0.1567, -1.19, 2.958), (-0.374, -1.147, 2.958), (-0.4721, -1.095, 2.958), (-0.9482, 0.746, 2.958), (-1.001, 0.6478, 2.958), (-0.8776, 0.832, 2.958), (-0.7915, 0.9027, 2.958), (0.9245, 0.3103, 2.738), (0.8976, 0.3607, 2.738), (0.9411, 0.2556, 2.738), (0.9467, 0.1988, 2.738), (-0.2163, -0.9017, 2.738), (-0.1595, -0.9073, 2.738), (-0.271, -0.8852, 2.738), (-0.3213, -0.8582, 2.738), (-0.7171, 0.5855, 2.738), (-0.744, 0.5351, 2.738), (-0.6808, 0.6296, 2.738), (-0.6367, 0.6658, 2.738), (7.484e-08, 0.3205, -0.291), (0.06252, 0.3143, -0.291), (0.1226, 0.2961, -0.291), (0.178, 0.2665, -0.291), (0.2266, 0.2266, -0.291), (0.2665, 0.178, -0.291), (0.2961, 0.1226, -0.291), (0.3143, 0.06252, -0.291), (0.3205, 1.764e-07, -0.291), (0.3143, -0.06252, -0.291), (0.2961, -0.1226, -0.291), (0.2665, -0.178, -0.291), (0.2266, -0.2266, -0.291), (0.178, -0.2665, -0.291), (0.1226, -0.2961, -0.291), (0.06252, -0.3143, -0.291), (-3.913e-08, -0.3205, -0.291), (-0.06252, -0.3143, -0.291), (-0.1226, -0.2961, -0.291), (-0.178, -0.2665, -0.291), (-0.2266, -0.2266, -0.291), (-0.2665, -0.178, -0.291), (-0.2961, -0.1226, -0.291), (-0.3143, -0.06252, -0.291), (-0.3205, 4.712e-07, -0.291), (-0.3143, 0.06252, -0.291), (-0.2961, 0.1226, -0.291), (-0.2665, 0.178, -0.291), (-0.2266, 0.2266, -0.291), (-0.178, 0.2665, -0.291), (-0.1226, 0.2961, -0.291), (-0.06252, 0.3143, -0.291), (7.003e-08, 0.3205, -0.9807), (0.06252, 0.3143, -0.9807), (0.1226, 0.2961, -0.9807), (0.178, 0.2665, -0.9807), (0.2266, 0.2266, -0.9807), (0.2665, 0.178, -0.9807), (0.2961, 0.1226, -0.9807), (0.3143, 0.06252, -0.9807), (0.3205, 1.812e-07, -0.9807), (0.3143, -0.06252, -0.9807), (0.2961, -0.1226, -0.9807), (0.2665, -0.178, -0.9807), (0.2266, -0.2266, -0.9807), (0.178, -0.2665, -0.9807), (0.1226, -0.2961, -0.9807), (0.06252, -0.3143, -0.9807), (-3.442e-08, -0.3205, -0.9807), (-0.06252, -0.3143, -0.9807), (-0.1226, -0.2961, -0.9807), (-0.178, -0.2665, -0.9807), (-0.2266, -0.2266, -0.9807), (-0.2665, -0.178, -0.9807), (-0.2961, -0.1226, -0.9807), (-0.3143, -0.06252, -0.9807), (-0.3205, 4.664e-07, -0.9807), (-0.3143, 0.06252, -0.9807), (-0.2961, 0.1226, -0.9807), (-0.2665, 0.178, -0.9807), (-0.2266, 0.2266, -0.9807), (-0.178, 0.2665, -0.9807), (-0.1226, 0.2961, -0.9807), (-0.06252, 0.3143, -0.9807), (0.04927, 0.2477, -0.9807), (8.012e-08, 0.2525, -0.9807), (0.09664, 0.2333, -0.9807), (0.1403, 0.21, -0.9807), (0.1786, 0.1786, -0.9807), (0.21, 0.1403, -0.9807), (0.2333, 0.09664, -0.9807), (0.2477, 0.04927, -0.9807), (0.2525, 1.981e-07, -0.9807), (0.2477, -0.04927, -0.9807), (0.2333, -0.09664, -0.9807), (0.21, -0.1403, -0.9807), (0.1786, -0.1786, -0.9807), (0.1403, -0.21, -0.9807), (0.09664, -0.2333, -0.9807), (0.04927, -0.2477, -0.9807), (-2.176e-09, -0.2525, -0.9807), (-0.04927, -0.2477, -0.9807), (-0.09664, -0.2333, -0.9807), (-0.1403, -0.21, -0.9807), (-0.1786, -0.1786, -0.9807), (-0.21, -0.1403, -0.9807), (-0.2333, -0.09664, -0.9807), (-0.2477, -0.04927, -0.9807), (-0.2525, 4.229e-07, -0.9807), (-0.2477, 0.04927, -0.9807), (-0.2333, 0.09665, -0.9807), (-0.21, 0.1403, -0.9807), (-0.1786, 0.1786, -0.9807), (-0.1403, 0.21, -0.9807), (-0.09664, 0.2333, -0.9807), (-0.04927, 0.2477, -0.9807), (0.04927, 0.2477, 1.006), (8.384e-08, 0.2525, 1.006), (0.09664, 0.2333, 1.006), (0.1403, 0.21, 1.006), (0.1786, 0.1786, 1.006), (0.21, 0.1403, 1.006), (0.2333, 0.09664, 1.006), (0.2477, 0.04927, 1.006), (0.2525, 1.944e-07, 1.006), (0.2477, -0.04927, 1.006), (0.2333, -0.09664, 1.006), (0.21, -0.1403, 1.006), (0.1786, -0.1786, 1.006), (0.1403, -0.21, 1.006), (0.09664, -0.2333, 1.006), (0.04927, -0.2477, 1.006), (-5.972e-09, -0.2525, 1.006), (-0.04927, -0.2477, 1.006), (-0.09664, -0.2333, 1.006), (-0.1403, -0.21, 1.006), (-0.1786, -0.1786, 1.006), (-0.21, -0.1403, 1.006), (-0.2333, -0.09664, 1.006), (-0.2477, -0.04927, 1.006), (-0.2525, 4.267e-07, 1.006), (-0.2477, 0.04927, 1.006), (-0.2333, 0.09665, 1.006), (-0.21, 0.1403, 1.006), (-0.1786, 0.1786, 1.006), (-0.1403, 0.21, 1.006), (-0.09664, 0.2333, 1.006), (-0.04927, 0.2477, 1.006), (0.4707, 0.4032, -0.5821), (0.5958, 0.4415, -0.9761), (0.6752, 0.2929, -0.9761), (0.7242, 0.1316, -0.9761), (0.7407, -0.0361, -0.9761), (0.6154, -0.07376, -0.5821), (0.07405, -0.6151, -0.5821), (0.04123, -0.7355, -0.9761), (-0.1265, -0.719, -0.9761), (-0.2878, -0.6701, -0.9761), (-0.4364, -0.5907, -0.9761), (-0.4029, -0.4704, -0.5821), (-0.5964, 0.1673, -0.5821), (-0.691, 0.2487, -0.9761), (-0.6115, 0.3973, -0.9761), (-0.5046, 0.5276, -0.9761), (-0.3744, 0.6345, -0.9761), (-0.2802, 0.5526, -0.5821)], [], [(0, 1, 3, 2), (2, 3, 5, 4), (4, 5, 7, 6), (6, 7, 9, 8), (8, 9, 11, 10), (10, 11, 13, 12), (12, 13, 15, 14), (14, 15, 17, 16), (16, 17, 19, 18), (18, 19, 21, 20), (20, 21, 23, 22), (22, 23, 25, 24), (24, 25, 27, 26), (26, 27, 29, 28), (28, 29, 31, 30), (30, 31, 33, 32), (32, 33, 35, 34), (34, 35, 37, 36), (36, 37, 39, 38), (38, 39, 41, 40), (40, 41, 43, 42), (42, 43, 45, 44), (44, 45, 47, 46), (46, 47, 49, 48), (48, 49, 51, 50), (50, 51, 53, 52), (52, 53, 55, 54), (54, 55, 57, 56), (56, 57, 59, 58), (58, 59, 61, 60), (82, 83, 115, 114), (60, 61, 63, 62), (62, 63, 1, 0), (33, 31, 79, 80), (51, 49, 88, 89), (7, 5, 66, 67), (25, 23, 75, 76), (43, 41, 84, 85), (61, 59, 93, 94), (83, 39, 103, 115), (13, 11, 97, 96), (53, 51, 89, 90), (9, 7, 67, 68), (27, 25, 76, 77), (45, 43, 85, 86), (63, 61, 94, 95), (19, 17, 72, 73), (81, 82, 114, 112), (57, 55, 104, 106), (11, 9, 68, 69), (29, 27, 77, 78), (47, 45, 86, 87), (3, 1, 64, 65), (1, 63, 95, 64), (21, 19, 73, 74), (72, 17, 99, 111), (37, 35, 100, 102), (80, 81, 112, 113), (31, 29, 78, 79), (49, 47, 87, 88), (5, 3, 65, 66), (23, 21, 74, 75), (41, 39, 83, 84), (17, 15, 98, 99), (117, 116, 140, 141), (96, 97, 121, 120), (111, 99, 123, 135), (106, 104, 128, 130), (114, 115, 139, 138), (119, 107, 131, 143), (104, 105, 129, 128), (115, 103, 127, 139), (112, 114, 138, 136), (53, 90, 117, 105), (90, 91, 116, 117), (11, 69, 109, 97), (39, 37, 102, 103), (91, 92, 118, 116), (59, 57, 106, 107), (69, 70, 108, 109), (33, 80, 113, 101), (15, 13, 96, 98), (92, 93, 119, 118), (35, 33, 101, 100), (70, 71, 110, 108), (55, 53, 105, 104), (93, 59, 107, 119), (71, 72, 111, 110), (122, 120, 132, 134), (123, 122, 134, 135), (124, 125, 137, 136), (126, 124, 136, 138), (128, 129, 141, 140), (127, 126, 138, 139), (130, 128, 140, 142), (120, 121, 133, 132), (131, 130, 142, 143), (107, 106, 130, 131), (98, 96, 120, 122), (116, 118, 142, 140), (109, 108, 132, 133), (105, 117, 141, 129), (99, 98, 122, 123), (118, 119, 143, 142), (108, 110, 134, 132), (100, 101, 125, 124), (110, 111, 135, 134), (102, 100, 124, 126), (113, 112, 136, 137), (97, 109, 133, 121), (103, 102, 126, 127), (101, 113, 137, 125), (44, 165, 42), (50, 168, 48), (40, 163, 162), (168, 46, 48), (169, 168, 50), (50, 170, 169), (165, 40, 42), (163, 40, 164), (164, 40, 165), (165, 44, 166), (44, 46, 166), (147, 6, 8), (46, 168, 167), (170, 50, 171), (30, 40, 162), (172, 171, 60), (30, 162, 161), (173, 172, 60), (30, 161, 160), (174, 173, 60), (30, 160, 159), (174, 60, 62), (28, 30, 159), (175, 174, 62), (28, 159, 158), (62, 0, 175), (157, 26, 158), (8, 149, 148), (0, 144, 175), (145, 144, 0), (26, 157, 156), (145, 0, 2), (24, 26, 156), (146, 145, 2), (24, 156, 155), (146, 2, 4), (22, 24, 155), (147, 146, 4), (22, 155, 154), (4, 6, 147), (153, 20, 154), (20, 22, 154), (150, 8, 18), (148, 147, 8), (152, 18, 153), (18, 20, 153), (151, 18, 152), (26, 28, 158), (8, 150, 149), (151, 150, 18), (46, 167, 166), (50, 60, 171), (144, 145, 177, 176), (157, 189, 188, 156), (156, 188, 187, 155), (155, 187, 186, 154), (154, 186, 185, 153), (153, 185, 184, 152), (152, 184, 183, 151), (151, 183, 182, 150), (150, 182, 181, 149), (144, 176, 207, 175), (149, 181, 180, 148), (175, 207, 206, 174), (171, 172, 204, 203), (159, 191, 190, 158), (145, 146, 178, 177), (172, 173, 205, 204), (159, 160, 192, 191), (146, 147, 179, 178), (174, 206, 205, 173), (160, 161, 193, 192), (148, 180, 179, 147), (161, 162, 194, 193), (162, 163, 195, 194), (163, 164, 196, 195), (164, 165, 197, 196), (165, 166, 198, 197), (166, 167, 199, 198), (167, 168, 200, 199), (168, 169, 201, 200), (169, 170, 202, 201), (170, 171, 203, 202), (195, 196, 228, 227), (183, 215, 214, 182), (196, 197, 229, 228), (184, 216, 215, 183), (197, 198, 230, 229), (185, 217, 216, 184), (198, 199, 231, 230), (186, 218, 217, 185), (199, 200, 232, 231), (187, 219, 218, 186), (200, 201, 233, 232), (188, 220, 219, 187), (201, 202, 234, 233), (189, 221, 220, 188), (202, 203, 235, 234), (190, 222, 221, 189), (176, 177, 208, 209), (203, 204, 236, 235), (191, 223, 222, 190), (177, 178, 210, 208), (204, 205, 237, 236), (192, 224, 223, 191), (178, 179, 211, 210), (205, 206, 238, 237), (193, 225, 224, 192), (179, 180, 212, 211), (206, 207, 239, 238), (194, 226, 225, 193), (181, 213, 212, 180), (176, 209, 239, 207), (194, 195, 227, 226), (182, 214, 213, 181), (238, 239, 271, 270), (226, 258, 257, 225), (213, 245, 244, 212), (209, 241, 271, 239), (226, 227, 259, 258), (214, 246, 245, 213), (227, 228, 260, 259), (215, 247, 246, 214), (228, 229, 261, 260), (216, 248, 247, 215), (229, 230, 262, 261), (217, 249, 248, 216), (230, 231, 263, 262), (218, 250, 249, 217), (231, 232, 264, 263), (219, 251, 250, 218), (232, 233, 265, 264), (220, 252, 251, 219), (233, 234, 266, 265), (221, 253, 252, 220), (234, 235, 267, 266), (222, 254, 253, 221), (209, 208, 240, 241), (235, 236, 268, 267), (223, 255, 254, 222), (208, 210, 242, 240), (236, 237, 269, 268), (224, 256, 255, 223), (210, 211, 243, 242), (237, 238, 270, 269), (225, 257, 256, 224), (211, 212, 244, 243), (56, 58, 288, 287), (16, 18, 277, 276), (36, 38, 282, 281), (58, 60, 289, 288), (12, 14, 275, 274), (60, 50, 284, 289), (32, 34, 280, 279), (18, 8, 272, 277), (8, 10, 273, 272), (38, 40, 283, 282), (40, 30, 278, 283), (50, 52, 285, 284), (14, 16, 276, 275), (34, 36, 281, 280), (52, 54, 286, 285), (10, 12, 274, 273), (54, 56, 287, 286), (30, 32, 279, 278), (272, 273, 274, 275, 276, 277), (278, 279, 280, 281, 282, 283), (50, 284, 285, 286, 287, 288, 289, 60), (158, 190, 189, 157), (66, 242, 243, 67), (67, 243, 244, 68), (68, 244, 245, 69), (69, 245, 246, 70), (70, 246, 247, 71), (71, 247, 248, 72), (72, 248, 249, 73), (73, 249, 250, 74), (74, 250, 251, 75), (75, 251, 252, 76), (76, 252, 253, 77), (77, 253, 254, 78), (78, 254, 255, 79), (79, 255, 256, 80), (80, 256, 257, 81), (81, 257, 258, 82), (82, 258, 259, 83), (83, 259, 260, 84), (84, 260, 261, 85), (85, 261, 262, 86), (86, 262, 263, 87), (87, 263, 264, 88), (88, 264, 265, 89), (89, 265, 266, 90), (90, 266, 267, 91), (91, 267, 268, 92), (92, 268, 269, 93), (93, 269, 270, 94), (94, 270, 271, 95), (95, 271, 241, 64), (64, 241, 240, 65), (65, 240, 242, 66)])
me_cylinder.use_remesh_preserve_volume = False
me_cylinder.use_remesh_preserve_attributes = False
me_cylinder.use_mirror_vertex_groups = False
me_cylinder.update()
me_cylinder_002 = bpy.data.meshes.new('Cylinder.002')
me_cylinder_002.from_pydata([(0.02233, 1.314, -0.9707), (5.137e-08, 0.4009, 0.5541), (0.2201, 1.107, -0.7382), (0.07768, 0.3905, 0.5541), (0.3276, 0.7916, -0.6297), (0.1524, 0.3679, 0.5541), (0.4759, 0.7123, -0.6297), (0.2212, 0.3311, 0.5541), (0.606, 0.6056, -0.6297), (0.2816, 0.2816, 0.5541), (0.9381, 0.6268, -0.7382), (0.3311, 0.2212, 0.5541), (1.205, 0.5234, -0.9707), (0.3704, 0.1534, 0.5541), (1.286, 0.2559, -0.9707), (0.3932, 0.07822, 0.5541), (1.314, -0.02232, -0.9707), (0.4009, 2.206e-07, 0.5541), (1.107, -0.2201, -0.7382), (0.3905, -0.07768, 0.5541), (0.7919, -0.3294, -0.6297), (0.3679, -0.1524, 0.5541), (0.7127, -0.4778, -0.6297), (0.3311, -0.2212, 0.5541), (0.606, -0.6078, -0.6297), (0.2816, -0.2816, 0.5541), (0.6268, -0.9381, -0.7382), (0.2212, -0.3311, 0.5541), (0.5234, -1.205, -0.9707), (0.1534, -0.3704, 0.5541), (0.2559, -1.286, -0.9707), (0.07822, -0.3932, 0.5541), (-0.02232, -1.314, -0.9707), (-7.927e-08, -0.4009, 0.5541), (-0.2201, -1.107, -0.7382), (-0.07768, -0.3905, 0.5541), (-0.3291, -0.7938, -0.6297), (-0.1524, -0.3679, 0.5541), (-0.4774, -0.7145, -0.6297), (-0.2212, -0.3311, 0.5541), (-0.6074, -0.6078, -0.6297), (-0.2816, -0.2816, 0.5541), (-0.9381, -0.6268, -0.7382), (-0.3311, -0.2212, 0.5541), (-1.205, -0.5234, -0.9707), (-0.3704, -0.1534, 0.5541), (-1.286, -0.2559, -0.9707), (-0.3932, -0.07822, 0.5541), (-1.314, 0.02233, -0.9707), (-0.4009, 5.775e-07, 0.5541), (-1.107, 0.2201, -0.7382), (-0.3905, 0.07768, 0.5541), (-0.7934, 0.3272, -0.6297), (-0.3679, 0.1524, 0.5541), (-0.7141, 0.4756, -0.6297), (-0.3311, 0.2212, 0.5541), (-0.6074, 0.6056, -0.6297), (-0.2816, 0.2816, 0.5541), (-0.6268, 0.9381, -0.7382), (-0.2212, 0.3311, 0.5541), (-0.5234, 1.205, -0.9707), (-0.1534, 0.3704, 0.5541), (-0.2559, 1.286, -0.9707), (-0.07822, 0.3932, 0.5541), (2.891e-06, 0.8467, -0.7957), (0.1652, 0.8304, -0.7358), (0.06685, 0.3361, 0.5541), (6.032e-08, 0.3427, 0.5541), (0.2457, 0.5938, -0.6265), (0.1311, 0.3166, 0.5541), (0.357, 0.5343, -0.6265), (0.1904, 0.2849, 0.5541), (0.4546, 0.4542, -0.6265), (0.2423, 0.2423, 0.5541), (0.704, 0.4704, -0.7358), (0.2849, 0.1904, 0.5541), (0.7822, 0.324, -0.7957), (0.3166, 0.1311, 0.5541), (0.8304, 0.1652, -0.7957), (0.3361, 0.06685, 0.5541), (0.8467, 4.444e-06, -0.7957), (0.3427, 2.356e-07, 0.5541), (0.8304, -0.1652, -0.7358), (0.3361, -0.06685, 0.5541), (0.5941, -0.2475, -0.6265), (0.3166, -0.1311, 0.5541), (0.5346, -0.3588, -0.6265), (0.2849, -0.1904, 0.5541), (0.4546, -0.4564, -0.6265), (0.2423, -0.2423, 0.5541), (0.4704, -0.704, -0.7358), (0.1904, -0.2849, 0.5541), (0.324, -0.7822, -0.7957), (0.1311, -0.3166, 0.5541), (0.1652, -0.8304, -0.7957), (0.06685, -0.3361, 0.5541), (2.616e-06, -0.8466, -0.7957), (-5.133e-08, -0.3427, 0.5541), (-0.1652, -0.8304, -0.7358), (-0.06685, -0.3361, 0.5541), (-0.2471, -0.596, -0.6265), (-0.1311, -0.3166, 0.5541), (-0.3585, -0.5365, -0.6265), (-0.1904, -0.2849, 0.5541), (-0.456, -0.4564, -0.6265), (-0.2423, -0.2423, 0.5541), (-0.704, -0.4704, -0.7358), (-0.2849, -0.1904, 0.5541), (-0.7822, -0.324, -0.7957), (-0.3166, -0.1311, 0.5541), (-0.8304, -0.1652, -0.7957), (-0.3361, -0.06685, 0.5541), (-0.8466, 5.197e-06, -0.7957), (-0.3427, 5.406e-07, 0.5541), (-0.8304, 0.1652, -0.7358), (-0.3361, 0.06685, 0.5541), (-0.5956, 0.2453, -0.6265), (-0.3166, 0.1311, 0.5541), (-0.5361, 0.3566, -0.6265), (-0.2849, 0.1904, 0.5541), (-0.456, 0.4542, -0.6265), (-0.2423, 0.2423, 0.5541), (-0.4704, 0.704, -0.7358), (-0.1904, 0.2849, 0.5541), (-0.324, 0.7822, -0.7957), (-0.1311, 0.3166, 0.5541), (-0.1652, 0.8304, -0.7957), (-0.06685, 0.3361, 0.5541), (-0.08641, 0.4347, 0.3957), (-0.1695, 0.4095, 0.3957), (-0.2462, 0.3686, 0.3957), (-0.258, 0.2566, 0.3957), (-0.3033, 0.2014, 0.3957), (-0.3369, 0.1385, 0.3957), (-0.4346, 0.08653, 0.3957), (-0.4431, 7.501e-05, 0.3957), (-0.4346, -0.08638, 0.3957), (-0.4094, -0.1695, 0.3957), (-0.3684, -0.2461, 0.3957), (-0.258, -0.2583, 0.3957), (-0.2029, -0.3036, 0.3957), (-0.1399, -0.3372, 0.3957), (-0.08641, -0.4346, 0.3957), (4.962e-05, -0.4431, 0.3957), (0.08651, -0.4346, 0.3957), (0.1696, -0.4094, 0.3957), (0.2463, -0.3684, 0.3957), (0.2569, -0.2583, 0.3957), (0.3021, -0.2031, 0.3957), (0.3358, -0.1402, 0.3957), (0.4347, -0.08638, 0.3957), (0.4432, 7.461e-05, 0.3957), (0.4347, 0.08653, 0.3957), (0.4095, 0.1697, 0.3957), (0.3685, 0.2463, 0.3957), (0.2569, 0.2566, 0.3957), (0.2017, 0.3019, 0.3957), (0.1387, 0.3355, 0.3957), (0.08651, 0.4347, 0.3957), (4.977e-05, 0.4432, 0.3957), (5.106e-05, 0.6879, 0.3957), (0.1138, 0.5724, 0.3957), (0.1909, 0.461, 0.3957), (0.2772, 0.4149, 0.3957), (0.3528, 0.3528, 0.3957), (0.4853, 0.3242, 0.3957), (0.6355, 0.2633, 0.3957), (0.6746, 0.1343, 0.3957), (0.6878, 7.655e-05, 0.3957), (0.5724, -0.114, 0.3957), (0.4423, -0.1847, 0.3957), (0.3979, -0.2677, 0.3957), (0.3383, -0.3403, 0.3957), (0.3242, -0.4855, 0.3957), (0.2633, -0.6353, 0.3957), (0.1342, -0.6745, 0.3957), (5.084e-05, -0.6877, 0.3957), (-0.114, -0.5727, 0.3957), (-0.1843, -0.4443, 0.3957), (-0.2672, -0.4, 0.3957), (-0.3399, -0.3403, 0.3957), (-0.4855, -0.3245, 0.3957), (-0.6354, -0.2631, 0.3957), (-0.6745, -0.1341, 0.3957), (-0.6877, 7.716e-05, 0.3957), (-0.5726, 0.1137, 0.3957), (-0.4439, 0.1823, 0.3957), (-0.3996, 0.2652, 0.3957), (-0.3399, 0.3379, 0.3957), (-0.3244, 0.4852, 0.3957), (-0.2631, 0.6355, 0.3957), (-0.1341, 0.6746, 0.3957), (-0.01633, 1.256, -0.9707), (1.167, 0.4657, -0.9707), (1.234, 0.2454, -0.9707), (1.256, 0.01634, -0.9707), (0.4657, -1.167, -0.9707), (0.2454, -1.234, -0.9707), (0.01634, -1.256, -0.9707), (-1.167, -0.4657, -0.9707), (-1.234, -0.2454, -0.9707), (-1.256, -0.01633, -0.9707), (-0.4657, 1.167, -0.9707), (-0.2454, 1.234, -0.9707), (-0.03547, 0.8794, -0.8149), (0.826, 0.3038, -0.8149), (0.8659, 0.1722, -0.8149), (0.8794, 0.03548, -0.8149), (0.3038, -0.826, -0.8149), (0.1722, -0.8659, -0.8149), (0.03548, -0.8794, -0.8149), (-0.826, -0.3037, -0.8149), (-0.8659, -0.1722, -0.8149), (-0.8794, -0.03546, -0.8149), (-0.3037, 0.826, -0.8149), (-0.1722, 0.8659, -0.8149), (5.137e-08, 0.4009, 0.9299), (0.07768, 0.3905, 0.9299), (0.1524, 0.3679, 0.9299), (0.2212, 0.3311, 0.9299), (0.2816, 0.2816, 0.9299), (0.3311, 0.2212, 0.9299), (0.3704, 0.1534, 0.9299), (0.3932, 0.07822, 0.9299), (0.4009, 2.206e-07, 0.9299), (0.3905, -0.07768, 0.9299), (0.3679, -0.1524, 0.9299), (0.3311, -0.2212, 0.9299), (0.2816, -0.2816, 0.9299), (0.2212, -0.3311, 0.9299), (0.1534, -0.3704, 0.9299), (0.07822, -0.3932, 0.9299), (-7.927e-08, -0.4009, 0.9299), (-0.07768, -0.3905, 0.9299), (-0.1524, -0.3679, 0.9299), (-0.2212, -0.3311, 0.9299), (-0.2816, -0.2816, 0.9299), (-0.3311, -0.2212, 0.9299), (-0.3704, -0.1534, 0.9299), (-0.3932, -0.07822, 0.9299), (-0.4009, 5.775e-07, 0.9299), (-0.3905, 0.07768, 0.9299), (-0.3679, 0.1524, 0.9299), (-0.3311, 0.2212, 0.9299), (-0.2816, 0.2816, 0.9299), (-0.2212, 0.3311, 0.9299), (-0.1534, 0.3704, 0.9299), (-0.07822, 0.3932, 0.9299), (0.06685, 0.3361, 0.9299), (6.032e-08, 0.3427, 0.9299), (0.1311, 0.3166, 0.9299), (0.1904, 0.2849, 0.9299), (0.2423, 0.2423, 0.9299), (0.2849, 0.1904, 0.9299), (0.3166, 0.1311, 0.9299), (0.3361, 0.06685, 0.9299), (0.3427, 2.356e-07, 0.9299), (0.3361, -0.06685, 0.9299), (0.3166, -0.1311, 0.9299), (0.2849, -0.1904, 0.9299), (0.2423, -0.2423, 0.9299), (0.1904, -0.2849, 0.9299), (0.1311, -0.3166, 0.9299), (0.06685, -0.3361, 0.9299), (-5.133e-08, -0.3427, 0.9299), (-0.06685, -0.3361, 0.9299), (-0.1311, -0.3166, 0.9299), (-0.1904, -0.2849, 0.9299), (-0.2423, -0.2423, 0.9299), (-0.2849, -0.1904, 0.9299), (-0.3166, -0.1311, 0.9299), (-0.3361, -0.06685, 0.9299), (-0.3427, 5.406e-07, 0.9299), (-0.3361, 0.06685, 0.9299), (-0.3166, 0.1311, 0.9299), (-0.2849, 0.1904, 0.9299), (-0.2423, 0.2423, 0.9299), (-0.1904, 0.2849, 0.9299), (-0.1311, 0.3166, 0.9299), (-0.06685, 0.3361, 0.9299)], [], [(160, 1, 3, 161), (161, 3, 5, 162), (162, 5, 7, 163), (163, 7, 9, 164), (164, 9, 11, 165), (165, 11, 13, 166), (166, 13, 15, 167), (167, 15, 17, 168), (168, 17, 19, 169), (169, 19, 21, 170), (170, 21, 23, 171), (171, 23, 25, 172), (172, 25, 27, 173), (173, 27, 29, 174), (174, 29, 31, 175), (175, 31, 33, 176), (176, 33, 35, 177), (177, 35, 37, 178), (178, 37, 39, 179), (179, 39, 41, 180), (180, 41, 43, 181), (181, 43, 45, 182), (182, 45, 47, 183), (183, 47, 49, 184), (184, 49, 51, 185), (185, 51, 53, 186), (186, 53, 55, 187), (187, 55, 57, 188), (188, 57, 59, 189), (158, 157, 69, 66), (189, 59, 61, 190), (190, 61, 63, 191), (159, 158, 66, 67), (157, 156, 71, 69), (156, 155, 73, 71), (155, 154, 75, 73), (154, 153, 77, 75), (153, 152, 79, 77), (152, 151, 81, 79), (151, 150, 83, 81), (150, 149, 85, 83), (149, 148, 87, 85), (148, 147, 89, 87), (147, 146, 91, 89), (146, 145, 93, 91), (145, 144, 95, 93), (144, 143, 97, 95), (143, 142, 99, 97), (142, 141, 101, 99), (141, 140, 103, 101), (140, 139, 105, 103), (139, 138, 107, 105), (138, 137, 109, 107), (137, 136, 111, 109), (136, 135, 113, 111), (135, 134, 115, 113), (134, 133, 117, 115), (133, 132, 119, 117), (132, 131, 121, 119), (131, 130, 123, 121), (130, 129, 125, 123), (129, 128, 127, 125), (128, 159, 67, 127), (95, 97, 264, 263), (121, 123, 277, 276), (30, 32, 198, 197), (34, 98, 96, 32), (51, 49, 240, 241), (52, 116, 114, 50), (33, 31, 231, 232), (66, 69, 250, 248), (18, 82, 80, 16), (36, 100, 98, 34), (93, 95, 263, 262), (2, 65, 64, 0), (54, 118, 116, 52), (15, 13, 222, 223), (119, 121, 276, 275), (49, 47, 239, 240), (20, 84, 82, 18), (38, 102, 100, 36), (91, 93, 262, 261), (56, 120, 118, 54), (117, 119, 275, 274), (4, 68, 65, 2), (31, 29, 230, 231), (22, 86, 84, 20), (67, 66, 248, 249), (40, 104, 102, 38), (13, 11, 221, 222), (58, 122, 120, 56), (89, 91, 261, 260), (6, 70, 68, 4), (115, 117, 274, 273), (24, 88, 86, 22), (47, 45, 238, 239), (42, 106, 104, 40), (1, 63, 247, 216), (60, 124, 122, 58), (29, 27, 229, 230), (8, 72, 70, 6), (87, 89, 260, 259), (26, 90, 88, 24), (11, 9, 220, 221), (44, 108, 106, 42), (113, 115, 273, 272), (96, 94, 209, 210), (63, 61, 246, 247), (10, 74, 72, 8), (45, 43, 237, 238), (28, 92, 90, 26), (85, 87, 259, 258), (44, 46, 200, 199), (111, 113, 272, 271), (76, 12, 193, 205), (27, 25, 228, 229), (12, 76, 74, 10), (9, 7, 219, 220), (110, 108, 211, 212), (61, 59, 245, 246), (14, 16, 195, 194), (83, 85, 258, 257), (109, 111, 271, 270), (80, 78, 206, 207), (28, 30, 197, 196), (43, 41, 236, 237), (50, 114, 112, 48), (62, 191, 160, 0), (126, 64, 159, 128), (65, 68, 157, 158), (64, 65, 158, 159), (68, 70, 156, 157), (70, 72, 155, 156), (72, 74, 154, 155), (74, 76, 153, 154), (76, 78, 152, 153), (78, 80, 151, 152), (80, 82, 150, 151), (82, 84, 149, 150), (84, 86, 148, 149), (86, 88, 147, 148), (88, 90, 146, 147), (90, 92, 145, 146), (92, 94, 144, 145), (94, 96, 143, 144), (96, 98, 142, 143), (98, 100, 141, 142), (100, 102, 140, 141), (102, 104, 139, 140), (104, 106, 138, 139), (106, 108, 137, 138), (108, 110, 136, 137), (110, 112, 135, 136), (112, 114, 134, 135), (114, 116, 133, 134), (116, 118, 132, 133), (118, 120, 131, 132), (120, 122, 130, 131), (122, 124, 129, 130), (191, 63, 1, 160), (60, 190, 191, 62), (58, 189, 190, 60), (56, 188, 189, 58), (54, 187, 188, 56), (52, 186, 187, 54), (50, 185, 186, 52), (48, 184, 185, 50), (46, 183, 184, 48), (44, 182, 183, 46), (42, 181, 182, 44), (40, 180, 181, 42), (38, 179, 180, 40), (36, 178, 179, 38), (34, 177, 178, 36), (32, 176, 177, 34), (30, 175, 176, 32), (28, 174, 175, 30), (26, 173, 174, 28), (24, 172, 173, 26), (22, 171, 172, 24), (20, 170, 171, 22), (18, 169, 170, 20), (16, 168, 169, 18), (14, 167, 168, 16), (12, 166, 167, 14), (10, 165, 166, 12), (8, 164, 165, 10), (6, 163, 164, 8), (4, 162, 163, 6), (2, 161, 162, 4), (0, 160, 161, 2), (0, 64, 204, 192), (126, 124, 214, 215), (60, 62, 203, 202), (92, 28, 196, 208), (112, 110, 212, 213), (48, 112, 213, 201), (46, 48, 201, 200), (78, 76, 205, 206), (108, 44, 199, 211), (12, 14, 194, 193), (16, 80, 207, 195), (64, 126, 215, 204), (62, 0, 192, 203), (124, 60, 202, 214), (32, 96, 210, 198), (94, 92, 208, 209), (198, 210, 209, 208, 196, 197), (195, 207, 206, 205, 193, 194), (200, 201, 213, 212, 211, 199), (203, 192, 204, 215, 214, 202), (124, 126, 128, 129), (231, 263, 264, 232), (240, 272, 273, 241), (223, 255, 256, 224), (232, 264, 265, 233), (241, 273, 274, 242), (224, 256, 257, 225), (233, 265, 266, 234), (216, 249, 248, 217), (242, 274, 275, 243), (225, 257, 258, 226), (234, 266, 267, 235), (243, 275, 276, 244), (217, 248, 250, 218), (226, 258, 259, 227), (235, 267, 268, 236), (244, 276, 277, 245), (218, 250, 251, 219), (227, 259, 260, 228), (236, 268, 269, 237), (245, 277, 278, 246), (219, 251, 252, 220), (228, 260, 261, 229), (237, 269, 270, 238), (246, 278, 279, 247), (220, 252, 253, 221), (229, 261, 262, 230), (238, 270, 271, 239), (247, 279, 249, 216), (221, 253, 254, 222), (230, 262, 263, 231), (239, 271, 272, 240), (222, 254, 255, 223), (69, 71, 251, 250), (17, 15, 223, 224), (35, 33, 232, 233), (123, 125, 278, 277), (97, 99, 265, 264), (71, 73, 252, 251), (53, 51, 241, 242), (125, 127, 279, 278), (19, 17, 224, 225), (99, 101, 266, 265), (73, 75, 253, 252), (37, 35, 233, 234), (3, 1, 216, 217), (55, 53, 242, 243), (127, 67, 249, 279), (101, 103, 267, 266), (75, 77, 254, 253), (21, 19, 225, 226), (39, 37, 234, 235), (103, 105, 268, 267), (77, 79, 255, 254), (57, 55, 243, 244), (5, 3, 217, 218), (23, 21, 226, 227), (105, 107, 269, 268), (79, 81, 256, 255), (41, 39, 235, 236), (59, 57, 244, 245), (107, 109, 270, 269), (7, 5, 218, 219), (81, 83, 257, 256), (25, 23, 227, 228)])
me_cylinder_002.use_remesh_preserve_volume = False
me_cylinder_002.use_remesh_preserve_attributes = False
me_cylinder_002.use_mirror_vertex_groups = False
me_cylinder_002.update()
me_plane = bpy.data.meshes.new('Plane')
me_plane.from_pydata([(-0.7441, 0.5154, -0.7038), (-0.311, -0.4416, -0.7038), (-0.2347, 0.8286, -0.7038), (0.1129, 0.6157, -0.7038), (0.3022, -0.1626, -0.7038), (0.7518, 0.4341, -0.7038), (-0.612, -0.3083, 1.721), (-0.3271, -1.256, 1.874), (-0.03, 0.09769, 1.808), (0.314, -0.0313, 2.115), (0.22, -1.127, 1.684), (0.5714, -0.6987, 1.762), (-0.2438, -1.158, 3.332), (0.2277, -0.03578, -0.7038), (0.5757, -0.4001, -0.7038), (0.5588, 0.3407, -0.7038), (0.8369, 0.3727, -0.7038), (0.8754, -0.3093, -0.7038), (1.089, -0.01973, -0.7038), (1.302, -0.06277, 1.699), (1.354, 0.7717, 1.356), (1.687, 0.4228, 1.022), (1.681, -0.2, 1.09), (1.825, 0.09279, 0.8155), (1.425, 0.3735, 2.081), (-1.116, 0.1963, -0.7038), (-0.9329, -0.2709, -0.7038), (-0.8644, 0.6566, -0.7038), (-0.3235, 0.5714, -0.7038), (-0.3566, -0.2937, -0.7038), (-0.08271, 0.1338, -0.7038), (-1.867, 0.3265, 0.6738), (-1.601, -0.1778, 0.4186), (-1.424, 0.5662, 0.5661), (-0.9116, 0.6937, 0.4371), (-1.086, 0.08358, 0.9692), (-1.752, 0.1832, 1.643), (0.02089, 0.4771, -0.7038), (0.2738, 0.1705, -0.7038), (0.2926, 0.8019, -0.7038), (0.57, 0.7613, -0.7038), (0.6625, 0.2068, -0.7038), (0.8129, 0.3788, -0.7038), (0.3204, 1.102, 0.4123), (0.4411, 0.7438, 0.3748), (0.4862, 1.342, 0.2634), (0.7713, 1.195, 0.1647), (0.8333, 0.8267, 0.3573), (1.006, 1.024, 0.191), (0.5384, 1.058, 0.9027), (-0.7859, 0.6414, -0.7038), (-0.482, 0.2478, -0.7038), (-0.5591, 1.237, -0.7038), (-0.07208, 1.019, -0.7038), (-0.05917, 0.1847, -0.7038), (0.2018, 0.6852, -0.7038), (-0.7963, 1.143, -0.1377), (-0.6965, 0.6752, -0.138), (-0.6634, 1.441, -0.2865), (-0.1232, 1.148, -0.423), (-0.1401, 0.6309, -0.05612), (0.1408, 1.105, -0.04288), (-0.5777, 1.095, 0.2568), (-0.5804, 1.021, 0.248), (-0.5609, 1.306, 0.2056), (-0.3646, 1.324, 0.1043), (-0.3592, 1.012, 0.2766), (-0.2352, 1.202, 0.245), (-0.4743, 0.2126, -0.7038), (-0.3945, -0.784, 2.012), (-0.44, -0.3716, -0.7038), (-0.2361, -0.853, -0.7038), (-0.1814, 0.03271, -0.7038), (0.3125, -0.01528, -0.7038), (0.2722, -0.8218, -0.7038), (0.5027, -0.4133, -0.7038), (-0.1596, -0.6451, 0.2737), (-0.2623, -1.038, -0.06297), (0.06869, -1.435, 0.1196), (0.5233, -1.354, -0.03051), (0.4341, -0.6139, 0.3787), (0.7578, -0.9637, 0.235), (0.03267, -1.257, 0.67), (-0.02932, -1.447, 0.5477), (0.1498, -1.605, 0.4235), (0.3702, -1.572, 0.3684), (0.3068, -1.229, 0.6413), (0.4533, -1.39, 0.569), (0.5184, 0.3191, -0.2462), (0.2857, 0.05448, -0.2462), (0.5304, -0.2017, -0.2462), (1.066, 0.6486, 1.239), (0.8528, 0.3835, 1.355), (1.041, 0.03551, 1.444), (1.108, 0.3626, 1.664), (-0.6218, -0.3781, -0.7038), (-0.4264, -0.07307, -0.7038), (-1.366, -0.2194, 0.3017), (-1.168, -0.2522, 0.4514), (-0.972, -0.1089, 0.5045), (-1.451, -0.03778, 0.9856), (-0.6256, -0.2245, -0.7038), (-0.4744, -0.5731, -0.7038), (-0.394, -0.01035, -0.7038), (-0.1977, 0.0681, -0.7038), (-0.2477, -0.4315, -0.7038), (-0.1379, -0.283, -0.7038), (-0.6322, -0.1744, -0.3101), (-0.7813, -0.4081, -0.4774), (-0.6138, -0.6349, -0.5966), (-0.3975, -0.6647, -0.3792), (-0.38, -0.2474, -0.1966), (-0.3446, -0.5023, -0.2473), (-0.6963, -0.6061, -0.235), (-0.7134, -0.6391, -0.2627), (-0.6896, -0.6823, -0.2737), (-0.6143, -0.671, -0.2564), (-0.6375, -0.6027, -0.2165), (-0.5921, -0.6297, -0.2338), (0.08144, -0.0602, -0.7038), (0.2074, -0.4649, -0.7038), (0.3453, 0.02283, -0.7038), (0.5415, -0.01343, -0.7038), (0.5519, -0.4129, -0.7038), (0.6091, -0.1504, -0.7038), (0.5158, -0.16, -0.3299), (0.3853, -0.2221, -0.3161), (0.4073, -0.4802, -0.5385), (0.6145, -0.4222, -0.5753), (0.6292, -0.2328, -0.3622), (0.7129, -0.2715, -0.4562), (0.6506, -0.4306, -0.4045), (0.1597, -0.9439, -0.004956), (0.5234, -0.2924, -0.5543), (-0.373, 0.9511, -0.2206)], [], [(4, 5, 11, 10), (68, 1, 7, 69), (2, 0, 6, 8), (5, 3, 9, 11), (3, 2, 8, 9), (1, 4, 10, 7), (2, 3, 5, 4, 1, 68, 0), (10, 11, 12), (6, 69, 7, 12), (8, 6, 12), (11, 9, 12), (9, 8, 12), (7, 10, 12), (17, 18, 23, 22), (13, 14, 90, 89), (19, 24, 94, 93), (18, 16, 21, 23), (16, 15, 20, 21), (14, 17, 22, 19), (15, 16, 18, 17, 14, 13), (22, 23, 24), (14, 19, 93, 90), (20, 15, 88, 91), (23, 21, 24), (21, 20, 24), (19, 22, 24), (25, 26, 32, 31), (27, 25, 31, 33), (30, 28, 34, 35), (28, 27, 33, 34), (27, 28, 30, 29, 26, 25), (31, 32, 36), (33, 31, 36), (35, 34, 36), (34, 33, 36), (35, 36, 100, 99), (41, 42, 48, 47), (37, 38, 44, 43), (39, 37, 43, 45), (42, 40, 46, 48), (40, 39, 45, 46), (38, 41, 47, 44), (39, 40, 42, 41, 38, 37), (47, 48, 49), (43, 44, 49), (45, 43, 49), (48, 46, 49), (46, 45, 49), (44, 47, 49), (52, 53, 55, 54, 51, 50), (57, 63, 62, 56), (55, 61, 60, 54), (51, 57, 56, 50), (50, 56, 58, 52), (53, 59, 61, 55), (52, 58, 59, 53), (54, 60, 57, 51), (64, 62, 63, 66, 67, 65), (56, 62, 64, 58), (59, 65, 67, 61), (58, 64, 65, 59), (60, 66, 63, 57), (61, 67, 66, 60), (0, 68, 69, 6), (72, 73, 75, 74, 71, 70), (80, 86, 87, 81), (70, 77, 76, 72), (73, 80, 81, 75), (72, 76, 80, 73), (74, 79, 78, 71), (75, 81, 79, 74), (71, 78, 77, 70), (82, 83, 84, 85, 87, 86), (76, 82, 86, 80), (79, 85, 84, 78), (81, 87, 85, 79), (78, 84, 83, 77), (77, 83, 82, 76), (89, 90, 93, 92), (88, 89, 92, 91), (92, 93, 94), (91, 92, 94), (24, 20, 91, 94), (15, 13, 89, 88), (95, 96, 99, 98), (98, 99, 100), (97, 98, 100), (30, 35, 99, 96), (36, 32, 97, 100), (103, 104, 106, 105, 102, 101), (110, 112, 118, 116), (106, 104, 111, 112), (104, 103, 107, 111), (102, 105, 110, 109), (105, 106, 112, 110), (101, 102, 109, 108), (103, 101, 108, 107), (113, 114, 115, 116, 118, 117), (108, 109, 115, 114), (107, 108, 114, 113), (112, 111, 117, 118), (111, 107, 113, 117), (109, 110, 116, 115), (121, 122, 124, 123, 120, 119), (124, 130, 128, 123), (120, 127, 126, 119), (119, 126, 125, 121), (122, 129, 130, 124), (121, 125, 129, 122), (123, 128, 127, 120), (129, 131, 130), (125, 131, 129), (128, 131, 127), (130, 131, 128), (127, 131, 126), (126, 131, 125), (26, 29, 95), (32, 26, 97), (26, 95, 98, 97)])
me_plane.materials.append(mat_material_001)
me_plane.use_remesh_preserve_volume = False
me_plane.use_remesh_preserve_attributes = False
me_plane.use_mirror_vertex_groups = False
me_plane.update()

# ---- objects
ob_cylinder_003 = bpy.data.objects.new('Cylinder.003', me_cylinder_001)
ob_cylinder_006 = bpy.data.objects.new('Cylinder.006', me_cylinder_007)
ob_cylinder_004 = bpy.data.objects.new('Cylinder.004', me_cylinder_003)
ob_cylinder = bpy.data.objects.new('Cylinder', me_cylinder)
ob_cylinder_001 = bpy.data.objects.new('Cylinder.001', me_cylinder_002)
ob_plane = bpy.data.objects.new('Plane', me_plane)

# ---- transforms, parenting, visibility, modifiers, constraints
ob_cylinder_003.location = (-0.006713, 0.3875, 69.79)
ob_cylinder_003.rotation_euler = (3.142, -0.0, 0.0)
ob_cylinder_003.scale = (36.53, 36.53, 30.77)
ob_cylinder_003.lineart.crease_threshold = 0.0
ob_cylinder_006.location = (-0.006713, 0.3875, -66.85)
ob_cylinder_006.rotation_euler = (3.142, -0.0, 0.0)
ob_cylinder_006.scale = (36.53, 36.53, 38.25)
ob_cylinder_006.lineart.crease_threshold = 0.0
ob_cylinder_004.location = (-0.04633, 0.3102, -210.8)
ob_cylinder_004.rotation_euler = (0.0, -0.0, -0.2379)
ob_cylinder_004.scale = (34.3, 34.3, 219.5)
ob_cylinder_004.lineart.crease_threshold = 0.0
ob_cylinder.location = (-0.04633, 0.3392, 160.2)
ob_cylinder.rotation_euler = (0.0, -0.0, 0.1926)
ob_cylinder.scale = (36.53, 36.53, 36.53)
ob_cylinder.lineart.crease_threshold = 0.0
ob_cylinder_001.location = (-0.01094, 0.6063, -237.9)
ob_cylinder_001.rotation_euler = (0.0, -0.0, -0.2379)
ob_cylinder_001.scale = (29.01, 29.01, 57.11)
ob_cylinder_001.lineart.crease_threshold = 0.0
ob_plane.location = (-0.1445, -3.533, 203.3)
ob_plane.scale = (11.4, 11.4, 11.4)
ob_plane.lineart.crease_threshold = 0.0

# ---- collection membership
col_collection_1.objects.link(ob_cylinder_003)
col_collection_1.objects.link(ob_cylinder_006)
col_collection_1.objects.link(ob_cylinder_004)
col_collection_1.objects.link(ob_cylinder)
col_collection_1.objects.link(ob_cylinder_001)
col_collection_1.objects.link(ob_plane)

# ---- scene / render settings (as saved in the file)
scene.frame_start = 1; scene.frame_end = 250; scene.frame_set(1)
scene.render.engine = 'BLENDER_EEVEE_NEXT'
scene.render.resolution_percentage = 50
scene.render.dither_intensity = 0.0
scene.cycles.use_denoising = False
scene.cycles.samples = 128
scene.cycles.sampling_pattern = 'TABULATED_SOBOL'
scene.cycles.light_sampling_threshold = 0.0
scene.cycles.use_adaptive_sampling = False
scene.cycles.use_light_tree = False
scene.cycles.blur_glossy = 0.0
scene.cycles.sample_clamp_indirect = 0.0
scene.view_settings.view_transform = 'Standard'
bpy.context.view_layer.update()

# ---- added for rendering (the .blend has no active camera and no usable light): camera, sun
cam_auto = bpy.data.cameras.new('AutoCamera')
cam_auto.lens = 50.0
cam_auto.sensor_width = 36.0
cam_auto.clip_end = 9596.57
ob_auto_camera = bpy.data.objects.new('AutoCamera', cam_auto)
scene.collection.objects.link(ob_auto_camera)
ob_auto_camera.location = (553.386, -661.852, 424.921)
ob_auto_camera.rotation_euler = (1.09748, -7.21219e-08, 0.694738)
scene.camera = ob_auto_camera
light_auto_sun = bpy.data.lights.new('AutoSun', 'SUN')
light_auto_sun.energy = 3.0
light_auto_sun.angle = 0.0523599
ob_auto_sun = bpy.data.objects.new('AutoSun', light_auto_sun)
scene.collection.objects.link(ob_auto_sun)
ob_auto_sun.rotation_euler = (0.872665, 0.174533, 0.523599)
bpy.context.view_layer.update()
